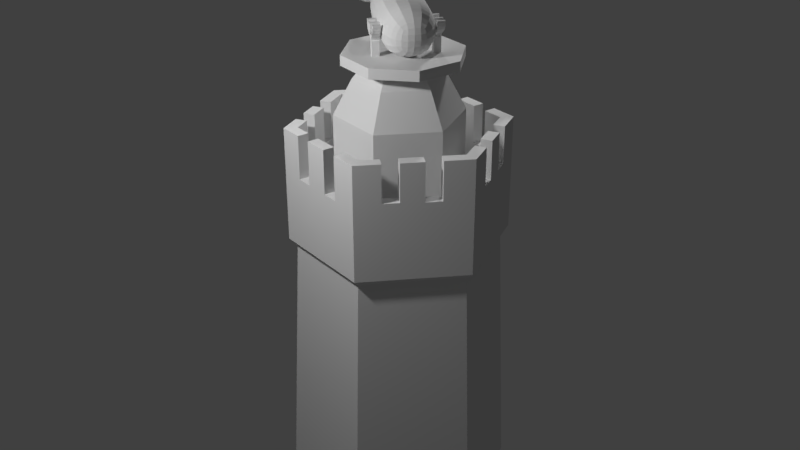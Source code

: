 # Source: torre_e_canhao.blend  (saved by Blender 2.79.0; exported with 4.5.12 LTS)
import bpy
from mathutils import Matrix  # noqa: F401  (used for matrix-valued properties, if any)

bpy.ops.wm.read_factory_settings(use_empty=True)
scene = bpy.context.scene
scene.name = 'Scene'

# ---- collections
col_collection_1 = bpy.data.collections.new('Collection 1'); scene.collection.children.link(col_collection_1)

# ---- materials (node trees are filled in below, after node groups)
mat_material_004 = bpy.data.materials.new('Material.004')
mat_material_004.alpha_threshold = 0.0
mat_material_004.use_transparent_shadow = False
mat_material_004.roughness = 0.5
mat_material_004.specular_intensity = 0.4928

# ---- material node trees

# ---- world
world_world = bpy.data.worlds.new('World'); scene.world = world_world
world_world.color = (0.05088, 0.05088, 0.05088)
world_world.use_sun_shadow = False
world_world.sun_shadow_jitter_overblur = 0.0
world_world.cycles.sampling_method = 'MANUAL'

# ---- lights
light_point_003 = bpy.data.lights.new('Point.003', 'POINT')
light_point_003.transmission_factor = 0.0
light_point_003.energy = 100.0
light_point_003.shadow_buffer_clip_start = 0.5
light_point_003.shadow_soft_size = 0.1
light_point_003.shadow_maximum_resolution = 0.006
light_point_003.use_absolute_resolution = True
light_point_002 = bpy.data.lights.new('Point.002', 'POINT')
light_point_002.transmission_factor = 0.0
light_point_002.energy = 100.0
light_point_002.shadow_buffer_clip_start = 0.5
light_point_002.shadow_soft_size = 0.1
light_point_002.shadow_maximum_resolution = 0.006
light_point_002.use_absolute_resolution = True
light_point_001 = bpy.data.lights.new('Point.001', 'POINT')
light_point_001.transmission_factor = 0.0
light_point_001.energy = 100.0
light_point_001.shadow_buffer_clip_start = 0.5
light_point_001.shadow_soft_size = 0.1
light_point_001.shadow_maximum_resolution = 0.006
light_point_001.use_absolute_resolution = True

# ---- meshes
me_cube_036 = bpy.data.meshes.new('Cube.036')
me_cube_036.from_pydata([(-0.8714, 0.5704, 1.126), (-1.0, 2.0, -1.0), (-0.8714, 2.336, 1.126), (1.0, 2.0, -1.0), (1.0, 2.0, 1.0), (-1.09, 0.4959, 1.393), (-0.9656, 2.036, 1.183), (1.062, 1.207, 1.227), (0.9374, -0.3332, 1.437), (-1.051, 1.965, 1.621), (-0.8952, 3.108, 1.357), (1.11, 2.064, 1.437), (0.9547, 0.9205, 1.701), (-0.9101, 4.348, 1.915), (-0.7797, 5.824, 1.694), (1.244, 4.953, 1.744), (1.114, 3.476, 1.965), (-0.8309, 5.496, 2.152), (-0.7577, 7.39, 2.029), (1.289, 6.907, 2.042), (1.216, 5.012, 2.165), (-0.794, 6.219, 2.483), (-0.7623, 8.246, 2.43), (1.292, 8.037, 2.432), (1.26, 6.01, 2.485), (-0.778, 6.437, 2.769), (-0.7731, 8.492, 2.761), (1.283, 8.46, 2.761), (1.278, 6.405, 2.769), (-0.7779, 6.473, 2.999), (-0.773, 8.529, 2.991), (1.283, 8.496, 2.991), (1.278, 6.441, 2.999), (-1.0, 0.0, -1.0), (-0.8714, -0.5704, 1.126), (-1.0, -2.0, -1.0), (-0.8714, -2.336, 1.126), (1.0, 0.0, -1.0), (1.0, 0.0, 1.0), (1.0, -2.0, -1.0), (1.0, -2.0, 1.0), (-1.09, -0.4959, 1.393), (-0.9656, -2.036, 1.183), (1.062, -1.207, 1.227), (0.9374, 0.3332, 1.437), (-1.051, -1.965, 1.621), (-0.8952, -3.108, 1.357), (1.11, -2.064, 1.437), (0.9547, -0.9205, 1.701), (-0.9101, -4.348, 1.915), (-0.7797, -5.824, 1.694), (1.244, -4.953, 1.744), (1.114, -3.476, 1.965), (-0.8309, -5.496, 2.152), (-0.7577, -7.39, 2.029), (1.289, -6.907, 2.042), (1.216, -5.012, 2.165), (-0.794, -6.219, 2.483), (-0.7623, -8.246, 2.43), (1.292, -8.037, 2.432), (1.26, -6.01, 2.485), (-0.778, -6.437, 2.769), (-0.7731, -8.492, 2.761), (1.283, -8.46, 2.761), (1.278, -6.405, 2.769), (-0.7779, -6.473, 2.999), (-0.773, -8.529, 2.991), (1.283, -8.496, 2.991), (1.278, -6.441, 2.999), (7.95, -10.91, 6.194), (9.568, -10.71, 3.295), (8.334, -10.91, 6.374), (9.568, -13.82, 3.295), (8.338, -13.82, 6.159), (7.77, -10.57, 6.569), (8.234, -10.76, 6.425), (8.026, -13.92, 6.404), (7.562, -13.72, 6.548), (7.949, -10.63, 7.045), (8.36, -10.87, 6.784), (8.083, -13.99, 6.792), (7.673, -13.75, 7.053), (8.286, -10.85, 7.709), (8.743, -11.05, 7.544), (8.523, -14.2, 7.526), (8.066, -14.0, 7.692), (8.39, -10.97, 8.165), (8.878, -11.09, 8.182), (8.765, -14.27, 8.151), (8.277, -14.16, 8.134), (8.344, -11.03, 8.713), (8.817, -11.08, 8.844), (8.771, -14.27, 8.825), (8.297, -14.22, 8.695), (8.215, -11.05, 9.145), (8.667, -11.06, 9.342), (8.66, -14.26, 9.339), (8.209, -14.25, 9.142), (8.082, -11.05, 9.478), (8.534, -11.06, 9.676), (8.527, -14.26, 9.672), (8.075, -14.25, 9.475), (9.133, -10.71, 3.091), (7.702, -10.91, 6.078), (8.698, -10.71, 2.887), (7.318, -10.91, 5.898), (9.133, -13.82, 3.091), (7.904, -13.82, 5.956), (8.698, -13.82, 2.887), (7.469, -13.82, 5.752), (7.554, -10.57, 6.468), (7.348, -10.76, 6.011), (7.501, -13.92, 6.158), (7.707, -13.72, 6.616), (7.095, -10.63, 6.645), (7.008, -10.87, 6.151), (7.186, -13.99, 6.372), (7.273, -13.75, 6.866), (6.396, -10.85, 6.824), (6.21, -11.05, 6.357), (6.369, -14.2, 6.517), (6.555, -14.0, 6.984), (6.001, -10.97, 7.046), (5.664, -11.09, 6.677), (5.761, -14.27, 6.744), (6.098, -14.16, 7.114), (5.64, -11.03, 7.447), (5.232, -11.08, 7.164), (5.276, -14.27, 7.188), (5.684, -14.22, 7.471), (5.417, -11.05, 7.834), (4.975, -11.06, 7.613), (4.982, -14.26, 7.616), (5.424, -14.25, 7.837), (5.267, -11.05, 8.16), (4.825, -11.06, 7.939), (4.832, -14.26, 7.942), (5.274, -14.25, 8.163), (7.702, 11.15, 6.078), (8.698, 10.95, 2.887), (7.318, 11.15, 5.898), (8.698, 14.06, 2.887), (7.469, 14.06, 5.752), (7.554, 10.81, 6.468), (7.348, 11.01, 6.011), (7.501, 14.16, 6.158), (7.707, 13.97, 6.616), (7.095, 10.87, 6.645), (7.008, 11.11, 6.151), (7.186, 14.23, 6.372), (7.273, 13.99, 6.866), (6.396, 11.09, 6.824), (6.21, 11.29, 6.357), (6.369, 14.44, 6.517), (6.555, 14.24, 6.984), (6.001, 11.21, 7.046), (5.664, 11.33, 6.677), (5.762, 14.51, 6.744), (6.098, 14.4, 7.114), (5.64, 11.27, 7.447), (5.232, 11.32, 7.164), (5.276, 14.52, 7.188), (5.684, 14.47, 7.471), (5.417, 11.3, 7.834), (4.975, 11.3, 7.613), (4.982, 14.5, 7.616), (5.424, 14.5, 7.837), (5.267, 11.3, 8.16), (4.825, 11.3, 7.939), (4.832, 14.5, 7.942), (5.274, 14.5, 8.163), (9.133, 10.95, 3.091), (7.95, 11.15, 6.194), (9.568, 10.95, 3.295), (8.334, 11.15, 6.374), (9.133, 14.06, 3.091), (7.904, 14.06, 5.956), (9.568, 14.06, 3.295), (8.338, 14.06, 6.159), (7.77, 10.81, 6.569), (8.234, 11.01, 6.425), (8.026, 14.16, 6.404), (7.562, 13.97, 6.548), (7.949, 10.87, 7.045), (8.36, 11.11, 6.784), (8.083, 14.23, 6.792), (7.673, 13.99, 7.053), (8.286, 11.09, 7.709), (8.743, 11.29, 7.544), (8.523, 14.44, 7.526), (8.066, 14.24, 7.692), (8.39, 11.21, 8.165), (8.878, 11.33, 8.182), (8.765, 14.51, 8.151), (8.277, 14.4, 8.134), (8.344, 11.27, 8.713), (8.817, 11.32, 8.844), (8.771, 14.52, 8.825), (8.297, 14.47, 8.695), (8.215, 11.3, 9.145), (8.667, 11.3, 9.342), (8.66, 14.5, 9.339), (8.209, 14.5, 9.142), (8.082, 11.3, 9.478), (8.534, 11.3, 9.676), (8.527, 14.5, 9.672), (8.075, 14.5, 9.475), (-1.122, 0.1748, -2.96), (1.563, -17.98, -1.702), (8.045, -25.49, 1.333), (14.53, -17.98, 4.369), (17.21, 0.1748, 5.626), (14.53, 18.32, 4.369), (8.045, 25.84, 1.333), (1.563, 18.32, -1.702), (-1.827, 0.1748, -1.317), (0.8579, -17.98, -0.05917), (7.34, -25.49, 2.977), (13.82, -17.98, 6.012), (16.51, 0.1748, 7.27), (13.82, 18.32, 6.012), (7.34, 25.84, 2.977), (0.8579, 18.32, -0.05917), (6.188, -14.55, 7.633), (6.188, 14.9, 7.633), (6.253, -14.55, 7.457), (6.253, 14.9, 7.457), (6.349, -14.55, 7.298), (6.349, 14.9, 7.298), (6.473, -14.55, 7.161), (6.473, 14.9, 7.161), (6.621, -14.55, 7.052), (6.621, 14.9, 7.052), (6.785, -14.55, 6.975), (6.785, 14.9, 6.975), (6.962, -14.55, 6.933), (6.962, 14.9, 6.933), (7.142, -14.55, 6.928), (7.142, 14.9, 6.928), (7.32, -14.55, 6.96), (7.32, 14.9, 6.96), (7.489, -14.55, 7.027), (7.489, 14.9, 7.027), (7.641, -14.55, 7.128), (7.642, 14.9, 7.128), (7.773, -14.55, 7.257), (7.773, 14.9, 7.257), (7.877, -14.55, 7.411), (7.877, 14.9, 7.411), (7.951, -14.55, 7.584), (7.951, 14.9, 7.584), (7.991, -14.55, 7.767), (7.991, 14.9, 7.767), (7.995, -14.55, 7.956), (7.995, 14.9, 7.956), (7.965, -14.55, 8.142), (7.965, 14.9, 8.142), (7.9, -14.55, 8.318), (7.9, 14.9, 8.318), (7.804, -14.55, 8.478), (7.804, 14.9, 8.478), (7.68, -14.55, 8.615), (7.68, 14.9, 8.615), (7.533, -14.55, 8.724), (7.533, 14.9, 8.724), (7.368, -14.55, 8.801), (7.368, 14.9, 8.801), (7.192, -14.55, 8.842), (7.192, 14.9, 8.842), (7.011, -14.55, 8.847), (7.011, 14.9, 8.847), (6.833, -14.55, 8.816), (6.833, 14.9, 8.816), (6.665, -14.55, 8.748), (6.665, 14.9, 8.748), (6.512, -14.55, 8.648), (6.512, 14.9, 8.648), (6.381, -14.55, 8.518), (6.381, 14.9, 8.518), (6.276, -14.55, 8.364), (6.276, 14.9, 8.364), (6.203, -14.55, 8.192), (6.203, 14.9, 8.192), (6.163, -14.55, 8.008), (6.163, 14.9, 8.008), (6.158, -14.55, 7.819), (6.158, 14.9, 7.819), (-11.58, 0.1748, 7.103), (-10.71, 0.1748, 6.919), (-11.52, 4.536, 6.836), (-12.3, 0.1748, 7.31), (-11.52, -4.187, 6.836), (-10.64, -3.716, 6.663), (-10.64, 4.065, 6.663), (-12.24, 5.113, 7.067), (-12.24, -4.764, 7.067), (-6.141, 8.296, 4.105), (-7.513, 8.506, 3.712), (-6.477, 7.754, 5.385), (-4.73, 8.361, 4.508), (-5.805, 7.754, 2.824), (-7.168, 7.951, 2.398), (-7.857, 7.951, 5.026), (-5.069, 7.815, 5.799), (-4.392, 7.815, 3.217), (3.622, 11.23, 6.899), (2.295, 11.13, 6.519), (3.164, 10.49, 8.642), (4.916, 11.23, 7.269), (4.079, 10.49, 5.155), (2.748, 10.4, 4.792), (1.842, 10.4, 8.246), (4.459, 10.5, 9.014), (5.374, 10.5, 5.525), (-6.141, -7.946, 4.105), (-4.73, -8.011, 4.508), (-6.477, -7.405, 5.385), (-7.513, -8.157, 3.712), (-5.805, -7.405, 2.824), (-4.392, -7.466, 3.217), (-5.069, -7.466, 5.799), (-7.857, -7.601, 5.026), (-7.168, -7.601, 2.398), (-5.301, 0.1748, 0.9027), (-5.357, 3.423, 1.116), (-3.884, 0.1748, 1.281), (-5.357, -3.074, 1.116), (-6.651, 0.1748, 0.4271), (-6.708, 3.507, 0.6461), (-3.94, 3.449, 1.496), (-3.94, -3.1, 1.496), (-6.708, -3.158, 0.6461), (-6.981, 0.1748, 7.306), (-6.925, 3.423, 7.093), (-8.374, 0.1748, 6.997), (-6.925, -3.074, 7.093), (-5.577, 0.1748, 7.736), (-5.521, 3.449, 7.521), (-8.317, 3.507, 6.778), (-8.317, -3.158, 6.778), (-5.521, -3.1, 7.521), (-7.824, 0.1748, 1.265), (-8.952, 0.1748, 0.5134), (-7.882, -2.061, 1.402), (-6.741, 0.1748, 2.019), (-7.882, 2.411, 1.402), (-8.997, 2.805, 0.6862), (-8.997, -2.455, 0.6862), (-6.85, -1.674, 2.103), (-6.85, 2.024, 2.103), (-9.361, 0.1748, -1.373), (-8.7, 0.1748, -0.7504), (-9.432, -4.187, -1.107), (-9.878, 0.1748, -1.934), (-9.431, 4.536, -1.107), (-8.767, 4.065, -0.4947), (-8.767, -3.716, -0.4947), (-9.944, -4.764, -1.692), (-9.944, 5.113, -1.692), (-10.47, 10.92, 2.865), (-9.706, 9.901, 3.084), (-10.02, 10.25, 1.145), (-11.09, 11.9, 2.688), (-10.92, 10.25, 4.584), (-10.11, 9.252, 4.618), (-9.303, 9.252, 1.55), (-10.58, 11.28, 0.7401), (-11.6, 11.28, 4.634), (-10.47, -10.57, 2.865), (-9.706, -9.551, 3.084), (-10.92, -9.898, 4.584), (-11.09, -11.55, 2.688), (-10.02, -9.898, 1.145), (-9.303, -8.903, 1.55), (-10.11, -8.903, 4.618), (-11.6, -10.93, 4.634), (-10.58, -10.93, 0.7401), (9.93, 0.1748, 12.26), (9.079, 0.1748, 12.48), (9.977, -3.193, 12.04), (10.72, 0.1748, 11.86), (9.977, 3.543, 12.04), (9.144, 3.968, 12.23), (9.144, -3.618, 12.23), (10.72, -2.658, 11.68), (10.72, 3.007, 11.68), (3.622, -10.88, 6.899), (2.295, -10.78, 6.519), (4.079, -10.14, 5.155), (4.916, -10.89, 7.269), (3.164, -10.14, 8.642), (1.842, -10.05, 8.246), (2.748, -10.05, 4.792), (5.374, -10.15, 5.525), (4.459, -10.15, 9.014), (4.765, 0.1748, 2.54), (3.427, 0.1748, 2.201), (4.689, 4.597, 2.83), (6.06, 0.1748, 2.909), (4.689, -4.247, 2.83), (3.352, -4.206, 2.489), (3.352, 4.555, 2.489), (5.984, 4.599, 3.199), (5.984, -4.249, 3.199), (2.478, 0.1748, 11.26), (1.162, 0.1748, 10.84), (2.555, -4.247, 10.97), (3.772, 0.1748, 11.63), (2.555, 4.597, 10.97), (1.237, 4.555, 10.55), (1.237, -4.206, 10.55), (3.849, -4.249, 11.34), (3.849, 4.599, 11.34), (-10.54, 0.1748, -1.521), (-10.37, 0.1748, -0.9072), (-10.61, 4.358, -1.267), (-10.48, 0.1748, -2.021), (-10.61, -4.008, -1.267), (-10.44, -3.411, -0.6715), (-10.44, 3.761, -0.6715), (-10.55, 5.032, -1.785), (-10.55, -4.682, -1.785), (-11.6, -10.13, 2.541), (-11.3, -8.79, 2.627), (-11.17, -9.482, 0.8914), (-11.68, -11.34, 2.52), (-12.04, -9.482, 4.19), (-11.67, -8.192, 4.041), (-10.93, -8.192, 1.214), (-11.18, -10.74, 0.6046), (-12.18, -10.74, 4.434), (-12.67, 0.1748, 6.603), (-12.23, 0.1748, 6.162), (-12.6, -4.008, 6.348), (-12.87, 0.1748, 7.062), (-12.6, 4.358, 6.348), (-12.17, 3.761, 5.926), (-12.17, -3.411, 5.926), (-12.81, -4.682, 6.824), (-12.81, 5.032, 6.824), (-11.6, 10.48, 2.541), (-11.3, 9.14, 2.627), (-12.04, 9.831, 4.19), (-11.68, 11.69, 2.52), (-11.17, 9.831, 0.8914), (-10.93, 8.542, 1.214), (-11.67, 8.542, 4.041), (-12.18, 11.09, 4.434), (-11.18, 11.09, 0.6046), (-5.445, 0.1748, 4.304), (-5.642, -1.549, 4.247), (-5.821, 0.1748, 4.927), (-5.642, 1.899, 4.247), (-5.464, 0.1748, 3.568), (-5.658, -1.463, 3.548), (-5.997, -1.463, 4.84), (-5.997, 1.813, 4.84), (-5.658, 1.813, 3.548), (-8.4, 5.737, 3.458), (-9.632, 6.749, 3.105), (-8.189, 5.374, 2.571), (-7.208, 4.689, 3.799), (-8.651, 5.374, 4.334), (-9.904, 6.311, 4.142), (-9.36, 6.311, 2.069), (-7.098, 4.417, 3.047), (-7.48, 4.417, 4.505), (-8.4, -5.388, 3.458), (-9.632, -6.399, 3.105), (-8.651, -5.024, 4.334), (-7.208, -4.34, 3.799), (-8.189, -5.024, 2.571), (-9.36, -5.961, 2.069), (-9.904, -5.961, 4.142), (-7.48, -4.068, 4.505), (-7.098, -4.068, 3.047), (-8.975, 0.1748, 5.651), (-10.31, 0.1748, 5.697), (-8.958, 2.411, 5.502), (-7.675, 0.1748, 5.579), (-8.958, -2.061, 5.502), (-10.27, -2.455, 5.525), (-10.27, 2.805, 5.525), (-7.728, 2.024, 5.449), (-7.728, -1.674, 5.449), (-2.146, 0.1748, 9.32), (-3.154, 0.1748, 8.775), (-2.08, -3.668, 9.067), (-1.153, 0.1748, 9.858), (-2.08, 4.017, 9.067), (-3.091, 3.775, 8.538), (-3.091, -3.425, 8.538), (-1.082, -3.907, 9.589), (-1.082, 4.256, 9.589), (-0.1592, 0.1748, 1.745), (-1.292, 0.1748, 1.678), (-0.2254, 4.017, 1.997), (0.9581, 0.1748, 1.811), (-0.2254, -3.668, 1.997), (-1.354, -3.425, 1.914), (-1.354, 3.775, 1.914), (0.8878, 4.256, 2.079), (0.8878, -3.907, 2.079), (-1.153, -9.431, 5.532), (-2.223, -8.825, 5.226), (-0.7553, -8.791, 4.017), (-0.09723, -10.03, 5.834), (-1.55, -8.791, 7.047), (-2.595, -8.225, 6.645), (-1.85, -8.225, 3.807), (0.3249, -9.349, 4.225), (-0.5194, -9.349, 7.444), (-1.153, 9.781, 5.532), (-2.223, 9.175, 5.226), (-1.55, 9.141, 7.047), (-0.09723, 10.38, 5.834), (-0.7553, 9.141, 4.017), (-1.85, 8.575, 3.807), (-2.595, 8.575, 6.645), (-0.5194, 9.699, 7.444), (0.3249, 9.699, 4.225), (12.32, 0.1748, 9.388), (12.22, 2.807, 9.36), (11.95, 0.1748, 10.4), (12.22, -2.458, 9.36), (12.49, 0.1748, 8.322), (12.39, 2.677, 8.346), (11.87, 2.677, 10.32), (11.87, -2.327, 10.32), (12.39, -2.327, 8.346), (10.8, 8.552, 8.952), (10.06, 9.658, 8.741), (10.44, 8.005, 10.28), (11.43, 7.086, 9.135), (11.14, 8.005, 7.622), (10.45, 9.026, 7.246), (9.667, 9.026, 10.24), (11.1, 6.671, 10.24), (11.69, 6.671, 8.006), (10.8, -8.203, 8.952), (10.06, -9.308, 8.741), (11.14, -7.656, 7.622), (11.43, -6.737, 9.135), (10.44, -7.656, 10.28), (9.667, -8.676, 10.24), (10.45, -8.676, 7.246), (11.69, -6.321, 8.006), (11.1, -6.321, 10.24), (11.66, 0.1748, 5.649), (11.04, 0.1748, 5.002), (11.6, 3.543, 5.862), (12.15, 0.1748, 6.41), (11.6, -3.193, 5.862), (10.97, -3.619, 5.252), (10.97, 3.968, 5.252), (12.07, 3.007, 6.562), (12.07, -2.658, 6.562), (-12.42, 13.62, 2.309), (-12.03, 13.29, 2.419), (-12.98, 12.77, 4.454), (-12.78, 13.74, 2.204), (-11.85, 12.77, 0.1626), (-11.46, 12.58, 0.2511), (-12.6, 12.58, 4.585), (-13.34, 12.83, 4.343), (-12.22, 12.83, 0.06555), (-12.42, -13.28, 2.309), (-12.03, -12.94, 2.419), (-11.85, -12.42, 0.1626), (-12.78, -13.39, 2.204), (-12.98, -12.42, 4.454), (-12.6, -12.23, 4.585), (-11.46, -12.23, 0.2511), (-12.22, -12.48, 0.06555), (-13.34, -12.48, 4.343), (-13.81, 0.1748, 7.611), (-13.39, 0.1748, 7.591), (-13.72, -5.267, 7.274), (-14.18, 0.1748, 7.551), (-13.72, 5.617, 7.274), (-13.32, 5.671, 7.311), (-13.32, -5.322, 7.311), (-14.09, -5.249, 7.194), (-14.09, 5.599, 7.194), (-11.03, 0.1748, -2.994), (-10.67, 0.1748, -2.753), (-11.11, 5.617, -2.657), (-11.38, 0.1748, -3.142), (-11.11, -5.267, -2.657), (-10.75, -5.322, -2.474), (-10.75, 5.671, -2.474), (-11.47, 5.599, -2.786), (-11.47, -5.249, -2.786), (8.986, 0.1748, 3.801), (8.184, 0.1748, 3.538), (8.911, 4.547, 4.088), (9.691, 0.1748, 4.098), (8.911, -4.198, 4.088), (8.108, -4.229, 3.827), (8.108, 4.579, 3.827), (9.618, 4.457, 4.379), (9.618, -4.108, 4.379), (7.855, -10.76, 8.111), (7.045, -10.83, 7.879), (8.308, -10.03, 6.387), (8.584, -10.53, 8.319), (7.403, -10.03, 9.835), (6.59, -10.1, 9.615), (7.501, -10.1, 6.142), (9.027, -9.818, 6.631), (8.141, -9.818, 10.01), (7.856, 11.11, 8.111), (7.045, 11.18, 7.879), (7.403, 10.38, 9.835), (8.584, 10.88, 8.319), (8.308, 10.38, 6.387), (7.501, 10.45, 6.142), (6.59, 10.45, 9.615), (8.141, 10.17, 10.01), (9.027, 10.17, 6.631), (6.725, 0.1748, 12.42), (5.907, 0.1748, 12.22), (6.8, -4.198, 12.13), (7.477, 0.1748, 12.54), (6.8, 4.547, 12.13), (5.982, 4.579, 11.93), (5.982, -4.229, 11.93), (7.551, -4.108, 12.26), (7.551, 4.457, 12.26), (-7.882, 3.717, 0.1033), (-7.821, 0.1748, -0.1294), (-7.882, -3.367, 0.1033), (-8.37, -8.089, 1.965), (-8.737, -8.68, 3.362), (-9.103, -8.089, 4.758), (-9.592, -3.367, 6.62), (-9.653, 0.1748, 6.853), (-9.592, 3.717, 6.62), (-9.103, 8.439, 4.758), (-8.737, 9.029, 3.362), (-8.37, 8.439, 1.965), (-4.109, 6.178, 2.141), (-5.525, 6.13, 1.757), (-6.881, 6.285, 1.303), (-8.144, 6.285, 6.121), (-6.757, 6.13, 6.453), (-5.351, 6.178, 6.875), (-3.739, 8.1, 6.232), (-3.388, 8.666, 4.892), (-3.037, 8.1, 3.553), (-2.568, -3.222, 1.768), (-2.51, 0.1748, 1.545), (-2.568, 3.571, 1.768), (-4.208, 3.571, 8.017), (-4.266, 0.1748, 8.24), (-4.208, -3.222, 8.017), (-3.739, -7.751, 6.232), (-3.388, -8.317, 4.892), (-3.037, -7.751, 3.553), (-6.881, -5.935, 1.303), (-5.525, -5.781, 1.757), (-4.109, -5.828, 2.141), (-5.351, -5.828, 6.875), (-6.757, -5.781, 6.453), (-8.145, -5.935, 6.121), (-10.4, 5.461, -2.096), (-10.32, 0.1748, -2.422), (-10.4, -5.111, -2.096), (-11.07, -11.58, 0.4533), (-11.62, -12.4, 2.538), (-12.16, -11.58, 4.621), (-12.83, -5.111, 7.171), (-12.92, 0.1748, 7.497), (-12.83, 5.461, 7.171), (-12.16, 11.93, 4.621), (-11.62, 12.75, 2.538), (-11.07, 11.93, 0.4533), (-10.44, 7.307, 5.896), (-11.3, 8.145, 6.007), (-12.02, 9.125, 6.215), (-12.02, -8.775, 6.215), (-11.3, -7.795, 6.007), (-10.44, -6.958, 5.896), (-8.968, -6.958, 0.2722), (-9.65, -7.795, -0.2781), (-10.17, -8.775, -0.8425), (-10.17, 9.125, -0.8425), (-9.65, 8.145, -0.2781), (-8.968, 7.307, 0.2722), (5.631, 10.46, 9.343), (6.087, 11.2, 7.605), (6.543, 10.46, 5.866), (7.152, -4.235, 3.548), (7.228, 0.1748, 3.258), (7.152, 4.585, 3.548), (5.023, 4.585, 11.66), (4.947, 0.1748, 11.95), (5.023, -4.235, 11.66), (5.631, -10.11, 9.343), (6.087, -10.85, 7.605), (6.543, -10.11, 5.866), (1.464, 8.206, 9.685), (2.783, 8.282, 10.1), (4.077, 8.285, 10.47), (0.6767, 7.658, 2.884), (-0.4241, 7.219, 2.755), (-1.54, 6.775, 2.624), (3.125, -7.856, 3.352), (4.46, -7.933, 3.702), (5.755, -7.936, 4.072), (-0.8712, -7.308, 8.785), (-1.881, -6.87, 8.31), (-2.905, -6.425, 7.828), (-9.935, 3.242, -0.01526), (-9.883, 0.1748, -0.2168), (-9.935, -2.893, -0.01526), (-10.36, -6.982, 1.597), (-10.68, -7.494, 2.807), (-10.99, -6.982, 4.016), (-11.42, -2.893, 5.629), (-11.47, 0.1748, 5.83), (-11.42, 3.242, 5.629), (-10.99, 7.332, 4.016), (-10.68, 7.843, 2.807), (-10.36, 7.332, 1.597), (-10.77, -8.625, -0.9511), (-10.82, -7.468, -0.473), (-10.62, -6.399, 0.03539), (-10.62, 6.749, 0.03539), (-10.82, 7.818, -0.473), (-10.77, 8.975, -0.9511), (-12.59, -8.625, 5.988), (-12.4, -7.468, 5.554), (-11.98, -6.399, 5.219), (-12.59, 8.975, 5.988), (-12.4, 7.818, 5.554), (-11.98, 6.749, 5.219), (-6.057, 1.78, 2.811), (-5.891, 0.1748, 2.784), (-6.057, -1.43, 2.811), (-6.213, -2.933, 3.404), (-6.231, -3.109, 4.079), (-6.545, -2.933, 4.669), (-6.7, -1.43, 5.262), (-6.57, 0.1748, 5.374), (-6.7, 1.78, 5.262), (-6.545, 3.283, 4.669), (-6.231, 3.459, 4.079), (-6.213, 3.283, 3.404), (-9.133, -4.646, 1.205), (-8.017, -3.92, 1.832), (-7.022, -3.197, 2.423), (-7.022, 3.547, 2.423), (-8.017, 4.269, 1.832), (-9.133, 4.996, 1.205), (-7.719, 3.547, 5.082), (-8.864, 4.269, 5.061), (-10.13, 4.996, 5.006), (-10.13, -4.646, 5.006), (-8.864, -3.92, 5.061), (-7.719, -3.197, 5.082), (-2.905, 6.775, 7.828), (-1.881, 7.219, 8.31), (-0.8712, 7.658, 8.785), (5.755, 8.285, 4.072), (4.46, 8.282, 3.702), (3.125, 8.206, 3.352), (-1.54, -6.425, 2.624), (-0.4241, -6.87, 2.755), (0.6767, -7.308, 2.884), (4.077, -7.936, 10.47), (2.783, -7.933, 10.1), (1.464, -7.856, 9.685), (-0.006852, -4.1, 10.09), (-0.08054, 0.1748, 10.37), (-0.006849, 4.45, 10.09), (2.057, 4.45, 2.223), (2.13, 0.1748, 1.942), (2.057, -4.1, 2.223), (1.467, -9.8, 4.47), (1.025, -10.51, 6.156), (0.5827, -9.8, 7.841), (0.5827, 10.15, 7.841), (1.025, 10.86, 6.156), (1.467, 10.15, 4.47), (11.6, 4.927, 10.22), (11.92, 5.193, 9.275), (12.1, 4.927, 8.286), (12.34, -2.28, 7.38), (12.44, 0.1748, 7.297), (12.34, 2.629, 7.38), (11.36, 2.629, 11.13), (11.41, 0.1748, 11.25), (11.36, -2.28, 11.13), (11.6, -4.577, 10.22), (11.92, -4.843, 9.275), (12.1, -4.577, 8.286), (9.34, -6.78, 11.48), (10.14, -5.993, 11.38), (10.82, -4.99, 11.15), (7.772, 8.026, 11.41), (7.026, 8.191, 11.27), (6.21, 8.248, 11.06), (9.396, 8.026, 5.223), (8.685, 8.191, 4.95), (7.88, 8.248, 4.695), (10.78, -6.78, 5.999), (11.41, -5.993, 6.515), (11.89, -4.99, 7.075), (-11.83, 5.599, -2.887), (-11.73, 0.1748, -3.244), (-11.83, -5.249, -2.887), (-12.57, -12.48, -0.03569), (-13.13, -13.39, 2.103), (-13.7, -12.48, 4.242), (-14.44, -5.249, 7.093), (-14.54, 0.1748, 7.45), (-14.44, 5.599, 7.093), (-13.7, 12.83, 4.242), (-13.13, 13.74, 2.103), (-12.57, 12.83, -0.03569), (-13.07, 10.15, 6.349), (-13.45, 10.13, 6.232), (-13.81, 10.12, 6.125), (-11.75, 10.12, -1.717), (-11.39, 10.13, -1.616), (-11.0, 10.15, -1.515), (-11.0, -9.798, -1.515), (-11.39, -9.777, -1.616), (-11.75, -9.77, -1.717), (-13.81, -9.77, 6.125), (-13.45, -9.777, 6.232), (-13.07, -9.798, 6.349), (6.21, -7.899, 11.06), (7.026, -7.841, 11.27), (7.772, -7.677, 11.41), (10.82, 5.339, 11.15), (10.14, 6.342, 11.38), (9.34, 7.129, 11.48), (11.89, 5.339, 7.075), (11.41, 6.342, 6.515), (10.78, 7.129, 5.999), (7.88, -7.899, 4.695), (8.685, -7.841, 4.95), (9.396, -7.677, 5.223), (10.29, 4.275, 4.751), (10.36, 0.1748, 4.481), (10.29, -3.926, 4.751), (9.721, -9.393, 6.906), (9.297, -10.08, 8.523), (8.873, -9.393, 10.14), (8.873, 9.743, 10.14), (9.297, 10.43, 8.523), (9.721, 9.743, 6.906), (8.307, -3.926, 12.3), (8.236, 0.1748, 12.57), (8.307, 4.275, 12.3), (-8.065, -6.318, 0.8015), (-9.408, -6.318, 5.922), (-8.065, 6.668, 0.8015), (-9.408, 6.668, 5.922), (-2.744, -6.052, 2.437), (-4.032, -6.052, 7.348), (-2.744, 6.402, 2.437), (-4.032, 6.402, 7.348), (-10.09, -5.449, 0.5894), (-11.26, -5.449, 5.024), (-10.09, 5.798, 0.5894), (-11.26, 5.798, 5.024), (6.924, -7.91, 4.417), (5.251, -7.91, 10.79), (6.924, 8.259, 4.417), (5.251, 8.259, 10.79), (-10.6, 10.15, -1.4), (-10.6, -9.803, -1.4), (-12.66, -9.803, 6.468), (-12.66, 10.15, 6.468), (-6.395, -2.56, 2.873), (-6.961, -2.56, 5.029), (-6.395, 2.909, 2.873), (-6.961, 2.909, 5.029), (0.2142, 8.013, 9.246), (1.836, 8.013, 3.065), (1.835, -7.663, 3.065), (0.2142, -7.663, 9.246), (12.13, -4.009, 7.561), (11.27, -4.009, 10.86), (12.13, 4.359, 7.561), (11.27, 4.359, 10.86), (-12.11, 10.12, -1.818), (-12.11, -9.77, -1.818), (-14.16, -9.77, 6.024), (-14.16, 10.12, 6.024), (8.519, -7.343, 11.49), (8.519, 7.693, 11.49), (10.07, 7.693, 5.559), (10.07, -7.343, 5.559)], [], [(33, 0, 2, 1), (1, 2, 4, 3), (3, 4, 38, 37), (37, 38, 0, 33), (1, 3, 37, 33), (2, 0, 5, 6), (5, 8, 12, 9), (0, 38, 8, 5), (4, 2, 6, 7), (38, 4, 7, 8), (12, 11, 15, 16), (7, 6, 10, 11), (8, 7, 11, 12), (6, 5, 9, 10), (14, 13, 17, 18), (10, 9, 13, 14), (9, 12, 16, 13), (11, 10, 14, 15), (17, 20, 24, 21), (13, 16, 20, 17), (15, 14, 18, 19), (16, 15, 19, 20), (24, 23, 27, 28), (19, 18, 22, 23), (20, 19, 23, 24), (18, 17, 21, 22), (25, 28, 32, 29), (22, 21, 25, 26), (21, 24, 28, 25), (23, 22, 26, 27), (31, 30, 29, 32), (27, 26, 30, 31), (28, 27, 31, 32), (26, 25, 29, 30), (33, 35, 36, 34), (35, 39, 40, 36), (39, 37, 38, 40), (37, 33, 34, 38), (35, 33, 37, 39), (36, 42, 41, 34), (41, 45, 48, 44), (34, 41, 44, 38), (40, 43, 42, 36), (38, 44, 43, 40), (48, 52, 51, 47), (43, 47, 46, 42), (44, 48, 47, 43), (42, 46, 45, 41), (50, 54, 53, 49), (46, 50, 49, 45), (45, 49, 52, 48), (47, 51, 50, 46), (53, 57, 60, 56), (49, 53, 56, 52), (51, 55, 54, 50), (52, 56, 55, 51), (60, 64, 63, 59), (55, 59, 58, 54), (56, 60, 59, 55), (54, 58, 57, 53), (61, 65, 68, 64), (58, 62, 61, 57), (57, 61, 64, 60), (59, 63, 62, 58), (67, 68, 65, 66), (63, 67, 66, 62), (64, 68, 67, 63), (62, 66, 65, 61), (102, 69, 71, 70), (70, 71, 73, 72), (72, 73, 107, 106), (106, 107, 69, 102), (70, 72, 106, 102), (71, 69, 74, 75), (74, 77, 81, 78), (69, 107, 77, 74), (73, 71, 75, 76), (107, 73, 76, 77), (81, 80, 84, 85), (76, 75, 79, 80), (77, 76, 80, 81), (75, 74, 78, 79), (83, 82, 86, 87), (79, 78, 82, 83), (78, 81, 85, 82), (80, 79, 83, 84), (86, 89, 93, 90), (82, 85, 89, 86), (84, 83, 87, 88), (85, 84, 88, 89), (93, 92, 96, 97), (88, 87, 91, 92), (89, 88, 92, 93), (87, 86, 90, 91), (94, 97, 101, 98), (91, 90, 94, 95), (90, 93, 97, 94), (92, 91, 95, 96), (100, 99, 98, 101), (96, 95, 99, 100), (97, 96, 100, 101), (95, 94, 98, 99), (102, 104, 105, 103), (104, 108, 109, 105), (108, 106, 107, 109), (106, 102, 103, 107), (104, 102, 106, 108), (105, 111, 110, 103), (110, 114, 117, 113), (103, 110, 113, 107), (109, 112, 111, 105), (107, 113, 112, 109), (117, 121, 120, 116), (112, 116, 115, 111), (113, 117, 116, 112), (111, 115, 114, 110), (119, 123, 122, 118), (115, 119, 118, 114), (114, 118, 121, 117), (116, 120, 119, 115), (122, 126, 129, 125), (118, 122, 125, 121), (120, 124, 123, 119), (121, 125, 124, 120), (129, 133, 132, 128), (124, 128, 127, 123), (125, 129, 128, 124), (123, 127, 126, 122), (130, 134, 137, 133), (127, 131, 130, 126), (126, 130, 133, 129), (128, 132, 131, 127), (136, 137, 134, 135), (132, 136, 135, 131), (133, 137, 136, 132), (131, 135, 134, 130), (171, 138, 140, 139), (139, 140, 142, 141), (141, 142, 176, 175), (175, 176, 138, 171), (139, 141, 175, 171), (140, 138, 143, 144), (143, 146, 150, 147), (138, 176, 146, 143), (142, 140, 144, 145), (176, 142, 145, 146), (150, 149, 153, 154), (145, 144, 148, 149), (146, 145, 149, 150), (144, 143, 147, 148), (152, 151, 155, 156), (148, 147, 151, 152), (147, 150, 154, 151), (149, 148, 152, 153), (155, 158, 162, 159), (151, 154, 158, 155), (153, 152, 156, 157), (154, 153, 157, 158), (162, 161, 165, 166), (157, 156, 160, 161), (158, 157, 161, 162), (156, 155, 159, 160), (163, 166, 170, 167), (160, 159, 163, 164), (159, 162, 166, 163), (161, 160, 164, 165), (169, 168, 167, 170), (165, 164, 168, 169), (166, 165, 169, 170), (164, 163, 167, 168), (171, 173, 174, 172), (173, 177, 178, 174), (177, 175, 176, 178), (175, 171, 172, 176), (173, 171, 175, 177), (174, 180, 179, 172), (179, 183, 186, 182), (172, 179, 182, 176), (178, 181, 180, 174), (176, 182, 181, 178), (186, 190, 189, 185), (181, 185, 184, 180), (182, 186, 185, 181), (180, 184, 183, 179), (188, 192, 191, 187), (184, 188, 187, 183), (183, 187, 190, 186), (185, 189, 188, 184), (191, 195, 198, 194), (187, 191, 194, 190), (189, 193, 192, 188), (190, 194, 193, 189), (198, 202, 201, 197), (193, 197, 196, 192), (194, 198, 197, 193), (192, 196, 195, 191), (199, 203, 206, 202), (196, 200, 199, 195), (195, 199, 202, 198), (197, 201, 200, 196), (205, 206, 203, 204), (201, 205, 204, 200), (202, 206, 205, 201), (200, 204, 203, 199), (207, 214, 222, 215), (213, 212, 220, 221), (211, 210, 218, 219), (209, 208, 216, 217), (214, 213, 221, 222), (212, 211, 219, 220), (210, 209, 217, 218), (208, 207, 215, 216), (216, 215, 222, 221, 220, 219, 218, 217), (208, 209, 210, 211, 212, 213, 214, 207), (223, 224, 226, 225), (225, 226, 228, 227), (227, 228, 230, 229), (229, 230, 232, 231), (231, 232, 234, 233), (233, 234, 236, 235), (235, 236, 238, 237), (237, 238, 240, 239), (239, 240, 242, 241), (241, 242, 244, 243), (243, 244, 246, 245), (245, 246, 248, 247), (247, 248, 250, 249), (249, 250, 252, 251), (251, 252, 254, 253), (253, 254, 256, 255), (255, 256, 258, 257), (257, 258, 260, 259), (259, 260, 262, 261), (261, 262, 264, 263), (263, 264, 266, 265), (265, 266, 268, 267), (267, 268, 270, 269), (269, 270, 272, 271), (271, 272, 274, 273), (273, 274, 276, 275), (275, 276, 278, 277), (277, 278, 280, 279), (279, 280, 282, 281), (281, 282, 284, 283), (226, 224, 286, 284, 282, 280, 278, 276, 274, 272, 270, 268, 266, 264, 262, 260, 258, 256, 254, 252, 250, 248, 246, 244, 242, 240, 238, 236, 234, 232, 230, 228), (283, 284, 286, 285), (285, 286, 224, 223), (223, 225, 227, 229, 231, 233, 235, 237, 239, 241, 243, 245, 247, 249, 251, 253, 255, 257, 259, 261, 263, 265, 267, 269, 271, 273, 275, 277, 279, 281, 283, 285), (287, 291, 292, 288), (288, 292, 635, 636), (291, 681, 682, 292), (292, 682, 858, 635), (287, 288, 293, 289), (289, 293, 677, 678), (288, 636, 637, 293), (293, 637, 860, 677), (287, 289, 294, 290), (290, 294, 673, 672), (289, 678, 679, 294), (294, 679, 876, 673), (287, 290, 295, 291), (291, 295, 680, 681), (290, 672, 671, 295), (295, 671, 875, 680), (296, 300, 301, 297), (297, 301, 640, 639), (300, 642, 643, 301), (301, 643, 859, 640), (296, 297, 302, 298), (298, 302, 644, 645), (297, 639, 638, 302), (302, 638, 860, 644), (296, 298, 303, 299), (299, 303, 647, 648), (298, 645, 646, 303), (303, 646, 864, 647), (296, 299, 304, 300), (300, 304, 641, 642), (299, 648, 649, 304), (304, 649, 863, 641), (305, 309, 310, 306), (306, 310, 784, 783), (309, 765, 766, 310), (310, 766, 882, 784), (305, 306, 311, 307), (307, 311, 701, 702), (306, 783, 782, 311), (311, 782, 881, 701), (305, 307, 312, 308), (308, 312, 689, 690), (307, 702, 703, 312), (312, 703, 872, 689), (305, 308, 313, 309), (309, 313, 764, 765), (308, 690, 691, 313), (313, 691, 871, 764), (314, 318, 319, 315), (315, 319, 658, 657), (318, 660, 661, 319), (319, 661, 861, 658), (314, 315, 320, 316), (316, 320, 662, 663), (315, 657, 656, 320), (320, 656, 862, 662), (314, 316, 321, 317), (317, 321, 634, 633), (316, 663, 664, 321), (321, 664, 858, 634), (314, 317, 322, 318), (318, 322, 659, 660), (317, 633, 632, 322), (322, 632, 857, 659), (323, 327, 328, 324), (324, 328, 643, 642), (327, 630, 629, 328), (328, 629, 859, 643), (323, 324, 329, 325), (325, 329, 652, 651), (324, 642, 641, 329), (329, 641, 863, 652), (323, 325, 330, 326), (326, 330, 661, 660), (325, 651, 650, 330), (330, 650, 861, 661), (323, 326, 331, 327), (327, 331, 631, 630), (326, 660, 659, 331), (331, 659, 857, 631), (332, 336, 337, 333), (333, 337, 646, 645), (336, 654, 653, 337), (337, 653, 864, 646), (332, 333, 338, 334), (334, 338, 637, 636), (333, 645, 644, 338), (338, 644, 860, 637), (332, 334, 339, 335), (335, 339, 664, 663), (334, 636, 635, 339), (339, 635, 858, 664), (332, 335, 340, 336), (336, 340, 655, 654), (335, 663, 662, 340), (340, 662, 862, 655), (341, 345, 346, 342), (342, 346, 713, 714), (345, 753, 754, 346), (346, 754, 867, 713), (341, 342, 347, 343), (343, 347, 749, 750), (342, 714, 715, 347), (347, 715, 865, 749), (341, 343, 348, 344), (344, 348, 739, 738), (343, 750, 751, 348), (348, 751, 877, 739), (341, 344, 349, 345), (345, 349, 752, 753), (344, 738, 737, 349), (349, 737, 879, 752), (350, 354, 355, 351), (351, 355, 629, 630), (354, 687, 688, 355), (355, 688, 859, 629), (350, 351, 356, 352), (352, 356, 683, 684), (351, 630, 631, 356), (356, 631, 857, 683), (350, 352, 357, 353), (353, 357, 667, 666), (352, 684, 685, 357), (357, 685, 874, 667), (350, 353, 358, 354), (354, 358, 686, 687), (353, 666, 665, 358), (358, 665, 873, 686), (359, 363, 364, 360), (360, 364, 638, 639), (363, 678, 677, 364), (364, 677, 860, 638), (359, 360, 365, 361), (361, 365, 688, 687), (360, 639, 640, 365), (365, 640, 859, 688), (359, 361, 366, 362), (362, 366, 676, 675), (361, 687, 686, 366), (366, 686, 873, 676), (359, 362, 367, 363), (363, 367, 679, 678), (362, 675, 674, 367), (367, 674, 876, 679), (368, 372, 373, 369), (369, 373, 632, 633), (372, 684, 683, 373), (373, 683, 857, 632), (368, 369, 374, 370), (370, 374, 682, 681), (369, 633, 634, 374), (374, 634, 858, 682), (368, 370, 375, 371), (371, 375, 670, 669), (370, 681, 680, 375), (375, 680, 875, 670), (368, 371, 376, 372), (372, 376, 685, 684), (371, 669, 668, 376), (376, 668, 874, 685), (377, 381, 382, 378), (378, 382, 856, 855), (381, 837, 838, 382), (382, 838, 894, 856), (377, 378, 383, 379), (379, 383, 797, 798), (378, 855, 854, 383), (383, 854, 893, 797), (377, 379, 384, 380), (380, 384, 793, 792), (379, 798, 799, 384), (384, 799, 886, 793), (377, 380, 385, 381), (381, 385, 836, 837), (380, 792, 791, 385), (385, 791, 888, 836), (386, 390, 391, 387), (387, 391, 781, 780), (390, 771, 772, 391), (391, 772, 884, 781), (386, 387, 392, 388), (388, 392, 707, 708), (387, 780, 779, 392), (392, 779, 883, 707), (386, 388, 393, 389), (389, 393, 700, 699), (388, 708, 709, 393), (393, 709, 869, 700), (386, 389, 394, 390), (390, 394, 770, 771), (389, 699, 698, 394), (394, 698, 870, 770), (395, 399, 400, 396), (396, 400, 778, 777), (399, 708, 707, 400), (400, 707, 883, 778), (395, 396, 401, 397), (397, 401, 766, 765), (396, 777, 776, 401), (401, 776, 882, 766), (395, 397, 402, 398), (398, 402, 694, 693), (397, 765, 764, 402), (402, 764, 871, 694), (395, 398, 403, 399), (399, 403, 709, 708), (398, 693, 692, 403), (403, 692, 869, 709), (404, 408, 409, 405), (405, 409, 775, 774), (408, 702, 701, 409), (409, 701, 881, 775), (404, 405, 410, 406), (406, 410, 772, 771), (405, 774, 773, 410), (410, 773, 884, 772), (404, 406, 411, 407), (407, 411, 697, 696), (406, 771, 770, 411), (411, 770, 870, 697), (404, 407, 412, 408), (408, 412, 703, 702), (407, 696, 695, 412), (412, 695, 872, 703), (413, 417, 418, 414), (414, 418, 715, 714), (417, 726, 727, 418), (418, 727, 865, 715), (413, 414, 419, 415), (415, 419, 728, 729), (414, 714, 713, 419), (419, 713, 867, 728), (413, 415, 420, 416), (416, 420, 665, 666), (415, 729, 730, 420), (420, 730, 873, 665), (413, 416, 421, 417), (417, 421, 725, 726), (416, 666, 667, 421), (421, 667, 874, 725), (422, 426, 427, 423), (423, 427, 718, 717), (426, 732, 733, 427), (427, 733, 866, 718), (422, 423, 428, 424), (424, 428, 727, 726), (423, 717, 716, 428), (428, 716, 865, 727), (422, 424, 429, 425), (425, 429, 668, 669), (424, 726, 725, 429), (429, 725, 874, 668), (422, 425, 430, 426), (426, 430, 731, 732), (425, 669, 670, 430), (430, 670, 875, 731), (431, 435, 436, 432), (432, 436, 721, 720), (435, 735, 736, 436), (436, 736, 868, 721), (431, 432, 437, 433), (433, 437, 733, 732), (432, 720, 719, 437), (437, 719, 866, 733), (431, 433, 438, 434), (434, 438, 671, 672), (433, 732, 731, 438), (438, 731, 875, 671), (431, 434, 439, 435), (435, 439, 734, 735), (434, 672, 673, 439), (439, 673, 876, 734), (440, 444, 445, 441), (441, 445, 724, 723), (444, 729, 728, 445), (445, 728, 867, 724), (440, 441, 446, 442), (442, 446, 736, 735), (441, 723, 722, 446), (446, 722, 868, 736), (440, 442, 447, 443), (443, 447, 674, 675), (442, 735, 734, 447), (447, 734, 876, 674), (440, 443, 448, 444), (444, 448, 730, 729), (443, 675, 676, 448), (448, 676, 873, 730), (449, 453, 454, 450), (450, 454, 740, 741), (453, 738, 739, 454), (454, 739, 877, 740), (449, 450, 455, 451), (451, 455, 743, 744), (450, 741, 742, 455), (455, 742, 878, 743), (449, 451, 456, 452), (452, 456, 746, 747), (451, 744, 745, 456), (456, 745, 880, 746), (449, 452, 457, 453), (453, 457, 737, 738), (452, 747, 748, 457), (457, 748, 879, 737), (458, 462, 463, 459), (459, 463, 722, 723), (462, 756, 757, 463), (463, 757, 868, 722), (458, 459, 464, 460), (460, 464, 754, 753), (459, 723, 724, 464), (464, 724, 867, 754), (458, 460, 465, 461), (461, 465, 748, 747), (460, 753, 752, 465), (465, 752, 879, 748), (458, 461, 466, 462), (462, 466, 755, 756), (461, 747, 746, 466), (466, 746, 880, 755), (467, 471, 472, 468), (468, 472, 716, 717), (471, 750, 749, 472), (472, 749, 865, 716), (467, 468, 473, 469), (469, 473, 758, 759), (468, 717, 718, 473), (473, 718, 866, 758), (467, 469, 474, 470), (470, 474, 742, 741), (469, 759, 760, 474), (474, 760, 878, 742), (467, 470, 475, 471), (471, 475, 751, 750), (470, 741, 740, 475), (475, 740, 877, 751), (476, 480, 481, 477), (477, 481, 719, 720), (480, 759, 758, 481), (481, 758, 866, 719), (476, 477, 482, 478), (478, 482, 757, 756), (477, 720, 721, 482), (482, 721, 868, 757), (476, 478, 483, 479), (479, 483, 745, 744), (478, 756, 755, 483), (483, 755, 880, 745), (476, 479, 484, 480), (480, 484, 760, 759), (479, 744, 743, 484), (484, 743, 878, 760), (485, 489, 490, 486), (486, 490, 653, 654), (489, 762, 761, 490), (490, 761, 864, 653), (485, 486, 491, 487), (487, 491, 712, 711), (486, 654, 655, 491), (491, 655, 862, 712), (485, 487, 492, 488), (488, 492, 773, 774), (487, 711, 710, 492), (492, 710, 884, 773), (485, 488, 493, 489), (489, 493, 763, 762), (488, 774, 775, 493), (493, 775, 881, 763), (494, 498, 499, 495), (495, 499, 650, 651), (498, 768, 767, 499), (499, 767, 861, 650), (494, 495, 500, 496), (496, 500, 706, 705), (495, 651, 652, 500), (500, 652, 863, 706), (494, 496, 501, 497), (497, 501, 776, 777), (496, 705, 704, 501), (501, 704, 882, 776), (494, 497, 502, 498), (498, 502, 769, 768), (497, 777, 778, 502), (502, 778, 883, 769), (503, 507, 508, 504), (504, 508, 656, 657), (507, 711, 712, 508), (508, 712, 862, 656), (503, 504, 509, 505), (505, 509, 767, 768), (504, 657, 658, 509), (509, 658, 861, 767), (503, 505, 510, 506), (506, 510, 779, 780), (505, 768, 769, 510), (510, 769, 883, 779), (503, 506, 511, 507), (507, 511, 710, 711), (506, 780, 781, 511), (511, 781, 884, 710), (512, 516, 517, 513), (513, 517, 649, 648), (516, 705, 706, 517), (517, 706, 863, 649), (512, 513, 518, 514), (514, 518, 761, 762), (513, 648, 647, 518), (518, 647, 864, 761), (512, 514, 519, 515), (515, 519, 782, 783), (514, 762, 763, 519), (519, 763, 881, 782), (512, 515, 520, 516), (516, 520, 704, 705), (515, 783, 784, 520), (520, 784, 882, 704), (521, 525, 526, 522), (522, 526, 787, 786), (525, 789, 790, 526), (526, 790, 887, 787), (521, 522, 527, 523), (523, 527, 791, 792), (522, 786, 785, 527), (527, 785, 888, 791), (521, 523, 528, 524), (524, 528, 794, 795), (523, 792, 793, 528), (528, 793, 886, 794), (521, 524, 529, 525), (525, 529, 788, 789), (524, 795, 796, 529), (529, 796, 885, 788), (530, 534, 535, 531), (531, 535, 853, 852), (534, 840, 841, 535), (535, 841, 895, 853), (530, 531, 536, 532), (532, 536, 838, 837), (531, 852, 851, 536), (536, 851, 894, 838), (530, 532, 537, 533), (533, 537, 785, 786), (532, 837, 836, 537), (537, 836, 888, 785), (530, 533, 538, 534), (534, 538, 839, 840), (533, 786, 787, 538), (538, 787, 887, 839), (539, 543, 544, 540), (540, 544, 850, 849), (543, 798, 797, 544), (544, 797, 893, 850), (539, 540, 545, 541), (541, 545, 806, 807), (540, 849, 848, 545), (545, 848, 896, 806), (539, 541, 546, 542), (542, 546, 796, 795), (541, 807, 808, 546), (546, 808, 885, 796), (539, 542, 547, 543), (543, 547, 799, 798), (542, 795, 794, 547), (547, 794, 886, 799), (548, 552, 553, 549), (549, 553, 847, 846), (552, 807, 806, 553), (553, 806, 896, 847), (548, 549, 554, 550), (550, 554, 841, 840), (549, 846, 845, 554), (554, 845, 895, 841), (548, 550, 555, 551), (551, 555, 790, 789), (550, 840, 839, 555), (555, 839, 887, 790), (548, 551, 556, 552), (552, 556, 808, 807), (551, 789, 788, 556), (556, 788, 885, 808), (557, 561, 562, 558), (558, 562, 676, 675), (561, 825, 826, 562), (562, 826, 873, 676), (557, 558, 563, 559), (559, 563, 821, 822), (558, 675, 674, 563), (563, 674, 876, 821), (557, 559, 564, 560), (560, 564, 818, 819), (559, 822, 823, 564), (564, 823, 892, 818), (557, 560, 565, 561), (561, 565, 824, 825), (560, 819, 820, 565), (565, 820, 889, 824), (566, 570, 571, 567), (567, 571, 670, 669), (570, 831, 832, 571), (571, 832, 875, 670), (566, 567, 572, 568), (568, 572, 827, 828), (567, 669, 668, 572), (572, 668, 874, 827), (566, 568, 573, 569), (569, 573, 812, 813), (568, 828, 829, 573), (573, 829, 890, 812), (566, 569, 574, 570), (570, 574, 830, 831), (569, 813, 814, 574), (574, 814, 891, 830), (575, 579, 580, 576), (576, 580, 673, 672), (579, 822, 821, 580), (580, 821, 876, 673), (575, 576, 581, 577), (577, 581, 832, 831), (576, 672, 671, 581), (581, 671, 875, 832), (575, 577, 582, 578), (578, 582, 815, 816), (577, 831, 830, 582), (582, 830, 891, 815), (575, 578, 583, 579), (579, 583, 823, 822), (578, 816, 817, 583), (583, 817, 892, 823), (584, 588, 589, 585), (585, 589, 667, 666), (588, 828, 827, 589), (589, 827, 874, 667), (584, 585, 590, 586), (586, 590, 826, 825), (585, 666, 665, 590), (590, 665, 873, 826), (584, 586, 591, 587), (587, 591, 809, 810), (586, 825, 824, 591), (591, 824, 889, 809), (584, 587, 592, 588), (588, 592, 829, 828), (587, 810, 811, 592), (592, 811, 890, 829), (593, 597, 598, 594), (594, 598, 692, 693), (597, 843, 842, 598), (598, 842, 869, 692), (593, 594, 599, 595), (595, 599, 805, 804), (594, 693, 694, 599), (599, 694, 871, 805), (593, 595, 600, 596), (596, 600, 845, 846), (595, 804, 803, 600), (600, 803, 895, 845), (593, 596, 601, 597), (597, 601, 844, 843), (596, 846, 847, 601), (601, 847, 896, 844), (602, 606, 607, 603), (603, 607, 698, 699), (606, 834, 833, 607), (607, 833, 870, 698), (602, 603, 608, 604), (604, 608, 842, 843), (603, 699, 700, 608), (608, 700, 869, 842), (602, 604, 609, 605), (605, 609, 848, 849), (604, 843, 844, 609), (609, 844, 896, 848), (602, 605, 610, 606), (606, 610, 835, 834), (605, 849, 850, 610), (610, 850, 893, 835), (611, 615, 616, 612), (612, 616, 691, 690), (615, 804, 805, 616), (616, 805, 871, 691), (611, 612, 617, 613), (613, 617, 802, 801), (612, 690, 689, 617), (617, 689, 872, 802), (611, 613, 618, 614), (614, 618, 851, 852), (613, 801, 800, 618), (618, 800, 894, 851), (611, 614, 619, 615), (615, 619, 803, 804), (614, 852, 853, 619), (619, 853, 895, 803), (620, 624, 625, 621), (621, 625, 695, 696), (624, 801, 802, 625), (625, 802, 872, 695), (620, 621, 626, 622), (622, 626, 833, 834), (621, 696, 697, 626), (626, 697, 870, 833), (620, 622, 627, 623), (623, 627, 854, 855), (622, 834, 835, 627), (627, 835, 893, 854), (620, 623, 628, 624), (624, 628, 800, 801), (623, 855, 856, 628), (628, 856, 894, 800)])
me_cube_036.use_remesh_preserve_volume = False
me_cube_036.use_remesh_preserve_attributes = False
me_cube_036.use_mirror_vertex_groups = False
me_cube_036.update()
me_cylinder_018 = bpy.data.meshes.new('Cylinder.018')
me_cylinder_018.from_pydata([(0.3841, 0.8572, 1.811), (0.5766, 0.746, 1.811), (0.5766, 0.746, 1.501), (0.3841, 0.8572, 1.494), (0.3281, 0.7594, 1.811), (0.5207, 0.6482, 1.811), (0.5766, 0.746, 1.501), (0.3281, 0.7594, 1.494), (0.8217, 0.4744, 1.811), (0.6591, 0.5683, 1.811), (0.6591, 0.5683, 1.651), (0.6591, 0.5683, 1.501), (0.6591, 0.5683, 1.501), (0.5207, 0.6482, 1.501), (0.5207, 0.6482, 1.501), (0.1897, 0.8393, 1.494), (0.1897, 0.8393, 1.811), (5.96e-08, 0.9488, 1.811), (2.682e-07, 0.9488, -1.321), (0.135, 0.8709, -1.321), (0.6303, 0.585, -1.321), (0.8217, 0.4744, -1.321), (0.7151, 0.6661, 1.501), (0.2456, 0.9371, 1.494), (0.8217, -0.4744, 1.811), (0.8217, -0.2979, 1.811), (0.8217, -0.2979, 1.455), (0.8217, -0.1381, 1.455), (0.8217, -0.1381, 1.811), (0.8217, 0.1075, 1.811), (0.8217, 0.1075, 1.455), (0.8217, 0.2674, 1.455), (0.8217, 0.2674, 1.811), (0.8217, -0.4744, -1.321), (0.7151, 0.6661, 1.811), (0.9344, 0.5395, 1.811), (0.2456, 0.9371, 1.811), (1.49e-07, 1.079, 1.811), (-0.1875, 0.8406, 1.811), (-0.1875, 0.8406, 1.495), (-0.326, 0.7606, 1.495), (-0.326, 0.7606, 1.811), (-0.5073, 0.6559, 1.811), (-0.5073, 0.6559, 1.495), (-0.6458, 0.576, 1.495), (-0.6458, 0.576, 1.811), (-0.8217, 0.4744, 1.811), (-0.8217, 0.4744, -1.321), (0.5265, 0.4312, -1.321), (0.05313, 0.7488, -1.321), (-0.8217, -0.4744, -1.321), (8.941e-08, -0.9488, -1.321), (0.9344, 0.5395, 0.869), (1.49e-07, 1.079, 0.869), (-2.384e-07, -0.9488, 1.811), (0.2122, -0.8263, 1.811), (0.2122, -0.8263, 1.495), (0.3508, -0.7463, 1.495), (0.3508, -0.7463, 1.811), (0.5236, -0.6465, 1.811), (0.5236, -0.6465, 1.495), (0.5342, -0.6404, 1.495), (0.6021, -0.6013, 1.495), (0.6622, -0.5665, 1.495), (0.6622, -0.5665, 1.811), (0.9344, -0.5395, 1.811), (0.9344, -0.2992, 1.811), (0.9344, -0.2992, 1.455), (0.9344, -0.1393, 1.455), (0.9344, -0.1393, 1.811), (0.9344, 0.1063, 1.811), (0.9344, 0.2662, 1.811), (0.7151, 0.6661, 1.501), (-0.2432, 0.9386, 1.811), (-0.2432, 0.9386, 1.495), (-0.3816, 0.8586, 1.495), (-0.3816, 0.8586, 1.811), (-0.5629, 0.7539, 1.811), (-0.5629, 0.7539, 1.495), (-0.7014, 0.674, 1.495), (-0.7014, 0.674, 1.811), (-0.9344, 0.5395, 1.811), (-0.8217, 0.2653, 1.811), (-0.8217, 0.2653, 1.495), (-0.8217, 0.1054, 1.495), (-0.8217, 0.1054, 1.811), (-0.8217, -0.1237, 1.811), (-0.8217, -0.1237, 1.495), (-0.8217, -0.2836, 1.495), (-0.8217, -0.2836, 1.811), (-0.8217, -0.4744, 1.811), (-0.5516, -0.6409, -0.255), (-0.223, -0.8095, -0.2574), (-0.6315, -0.5843, 1.811), (-0.6315, -0.5843, 1.495), (-0.493, -0.6642, 1.495), (-0.493, -0.6642, 1.811), (-0.2956, -0.7782, 1.811), (-0.2956, -0.7782, 1.495), (-0.1571, -0.8582, 1.495), (-0.1571, -0.8582, 1.811), (-0.1914, -0.8336, 0.1492), (-0.3869, -0.7254, 0.465), (-0.5739, -0.6222, 0.1571), (-1.49e-07, -1.079, 1.811), (0.2721, -0.9218, 1.811), (0.2721, -0.9218, 1.495), (0.4107, -0.8419, 1.495), (0.4107, -0.8419, 1.811), (0.5835, -0.7421, 1.811), (0.5835, -0.7421, 1.495), (0.7221, -0.6621, 1.495), (0.5358, -0.6428, 1.495), (0.7221, -0.6621, 1.811), (0.9344, 0.2662, 1.455), (0.9344, 0.1063, 1.455), (0.9344, -0.5395, 0.869), (-0.9344, 0.2669, 1.811), (-0.9344, 0.2669, 1.495), (-0.9344, 0.107, 1.495), (-0.9344, 0.107, 1.811), (-0.9344, -0.1221, 1.811), (-0.9344, -0.1221, 1.495), (-0.9344, -0.282, 1.495), (-0.9344, -0.282, 1.811), (-0.9344, -0.5395, 1.811), (2.242e-07, 0.6233, 0.8085), (0.5398, 0.3117, 0.8085), (-0.6901, -0.6805, 1.811), (-0.6901, -0.6805, 1.495), (-0.5516, -0.7605, 1.495), (-0.5516, -0.7605, 1.811), (-0.3542, -0.8744, 1.811), (-0.3542, -0.8744, 1.495), (-0.2157, -0.9544, 1.495), (-0.2157, -0.9544, 1.811), (-1.49e-07, -1.079, 0.869), (0.5398, -0.3117, 0.8085), (-0.9344, 0.5395, 0.869), (-0.9344, -0.5395, 0.869), (-0.5398, 0.3117, 0.8085), (-7.645e-08, -0.6233, 0.8085), (0.9705, 0.5505, -1.415), (0.9705, -0.5788, -1.415), (-0.9856, 0.5505, -1.415), (-0.007532, 1.115, -1.415), (-0.5398, -0.3117, 0.8085), (-0.007532, -1.143, -1.415), (-0.9856, -0.5788, -1.415), (-0.2477, -0.8464, -0.2574), (-0.5765, -0.6778, -0.2549), (-0.4115, -0.7624, 0.4649), (0.7349, 0.6866, -1.382), (0.1708, 1.012, -1.388), (-0.2161, -0.8705, 0.1491), (-0.599, -0.6589, 0.1561), (0.866, 0.5, 0.8085), (2.98e-08, 1.0, 0.8085), (0.866, -0.5, 0.8085), (-0.866, 0.5, 0.8085), (-8.941e-08, -1.0, 0.8085), (-0.866, -0.5, 0.8085), (1.986e-07, 0.445, 2.177), (0.3854, 0.2225, 2.177), (0.3854, -0.2225, 2.177), (-0.3854, 0.2225, 2.177), (-1.91e-07, -0.445, 2.177), (-0.3854, -0.2225, 2.177), (0.5398, 0.3117, 1.898), (1.096e-07, 0.6233, 1.898), (0.5398, -0.3117, 1.898), (-0.5398, 0.3117, 1.898), (-1.91e-07, -0.6233, 1.898), (-0.5398, -0.3117, 1.898), (1.133e-07, 0.2768, 2.346), (0.2397, 0.1384, 2.346), (0.2397, -0.1384, 2.346), (-0.2397, 0.1384, 2.346), (-1.423e-07, -0.2768, 2.346), (-0.2397, -0.1384, 2.346)], [(9, 10), (10, 11), (11, 12), (12, 13), (13, 14), (153, 19)], [(1, 2, 6, 22, 72, 34, 35, 52, 53, 37, 36, 23, 3, 0), (4, 5, 1, 0), (3, 7, 4, 0), (23, 15, 7, 3), (24, 25, 26, 27, 28, 29, 30, 31, 32, 8, 21, 33), (34, 9, 8, 35), (15, 23, 36, 16), (17, 16, 36, 37), (17, 38, 39, 40, 41, 42, 43, 44, 45, 46, 47, 18), (21, 20, 48, 49, 19, 18, 47, 50, 51, 33), (54, 55, 56, 57, 58, 59, 60, 61, 62, 63, 64, 24, 33, 51), (25, 24, 65, 66), (67, 26, 25, 66), (68, 27, 26, 67), (27, 68, 69, 28), (29, 28, 69, 70), (8, 32, 71, 35), (38, 17, 37, 73), (74, 39, 38, 73), (75, 40, 39, 74), (40, 75, 76, 41), (42, 41, 76, 77), (78, 43, 42, 77), (79, 44, 43, 78), (44, 79, 80, 45), (46, 45, 80, 81), (46, 82, 83, 84, 85, 86, 87, 88, 89, 90, 50, 47), (50, 91, 92, 51), (90, 93, 94, 95, 96, 97, 98, 99, 100, 54, 51, 92, 101, 102, 103, 91, 50), (55, 54, 104, 105), (106, 56, 55, 105), (56, 106, 107, 57), (57, 107, 108, 58), (59, 58, 108, 109), (110, 60, 59, 109), (110, 111, 63, 62, 112, 61, 60), (61, 112, 62), (63, 111, 113, 64), (24, 64, 113, 65), (52, 35, 71, 114, 115, 70, 69, 68, 67, 66, 65, 116), (75, 74, 73, 37, 53, 138, 81, 80, 79, 78, 77, 76), (82, 46, 81, 117), (118, 83, 82, 117), (119, 84, 83, 118), (84, 119, 120, 85), (86, 85, 120, 121), (122, 87, 86, 121), (123, 88, 87, 122), (88, 123, 124, 89), (90, 89, 124, 125), (157, 53, 52, 156), (93, 90, 125, 128), (129, 94, 93, 128), (130, 95, 94, 129), (95, 130, 131, 96), (97, 96, 131, 132), (133, 98, 97, 132), (134, 99, 98, 133), (99, 134, 135, 100), (54, 100, 135, 104), (116, 65, 113, 111, 110, 109, 108, 107, 106, 105, 104, 136), (156, 52, 116, 158), (123, 122, 121, 120, 119, 118, 117, 81, 138, 139, 125, 124), (156, 142, 145, 157), (159, 138, 53, 157), (134, 133, 132, 131, 130, 129, 128, 125, 139, 136, 104, 135), (158, 116, 136, 160), (142, 156, 158, 143), (144, 159, 157, 145), (161, 139, 138, 159), (143, 158, 160, 147), (160, 136, 139, 161), (148, 161, 159, 144), (147, 160, 149, 150, 161, 148), (160, 161, 150, 155, 151, 154, 149), (152, 142, 145, 153), (31, 114, 71, 32), (114, 31, 30, 115), (115, 30, 29, 70), (5, 14, 6, 1), (6, 14, 12, 72), (72, 12, 9, 34), (20, 19, 49, 48), (142, 143, 147, 148, 144, 145), (140, 146, 173, 171), (126, 127, 156, 157), (127, 137, 158, 156), (140, 126, 157, 159), (137, 141, 160, 158), (146, 140, 159, 161), (141, 146, 161, 160), (165, 167, 179, 177), (126, 140, 171, 169), (127, 126, 169, 168), (146, 141, 172, 173), (141, 137, 170, 172), (137, 127, 168, 170), (162, 163, 168, 169), (163, 164, 170, 168), (165, 162, 169, 171), (164, 166, 172, 170), (167, 165, 171, 173), (166, 167, 173, 172), (176, 175, 174, 177, 179, 178), (162, 165, 177, 174), (163, 162, 174, 175), (167, 166, 178, 179), (166, 164, 176, 178), (164, 163, 175, 176)])
me_cylinder_018.materials.append(mat_material_004)
me_cylinder_018.use_remesh_preserve_volume = False
me_cylinder_018.use_remesh_preserve_attributes = False
me_cylinder_018.use_mirror_vertex_groups = False
me_cylinder_018.update()

# ---- objects
ob_point_003 = bpy.data.objects.new('Point.003', light_point_003)
ob_point_002 = bpy.data.objects.new('Point.002', light_point_002)
ob_point_001 = bpy.data.objects.new('Point.001', light_point_001)
ob_cube_057 = bpy.data.objects.new('Cube.057', me_cube_036)
ob_cylinder_021 = bpy.data.objects.new('Cylinder.021', me_cylinder_018)

# ---- transforms, parenting, visibility, modifiers, constraints
ob_point_003.location = (-2.397, 2.313, 4.582)
ob_point_003.lineart.crease_threshold = 0.0
ob_point_002.location = (-0.333, 2.313, 4.492)
ob_point_002.lineart.crease_threshold = 0.0
ob_point_001.location = (-0.333, -1.874, 4.373)
ob_point_001.lineart.crease_threshold = 0.0
ob_cube_057.location = (-0.208, 0.2643, 3.566)
ob_cube_057.rotation_euler = (3.202e-07, 0.4215, 5.64)
ob_cube_057.scale = (0.03599, 0.01409, 0.03446)
ob_cube_057.lineart.crease_threshold = 0.0
ob_cylinder_021.location = (0.02112, 0.06382, 1.774)
ob_cylinder_021.rotation_euler = (-4.789e-07, 8.882e-15, 4.494)
ob_cylinder_021.scale = (0.6159, 0.6159, 0.749)
ob_cylinder_021.lineart.crease_threshold = 0.0

# ---- collection membership
col_collection_1.objects.link(ob_point_003)
col_collection_1.objects.link(ob_point_002)
col_collection_1.objects.link(ob_point_001)
col_collection_1.objects.link(ob_cube_057)
col_collection_1.objects.link(ob_cylinder_021)

# ---- scene / render settings (as saved in the file)
scene.frame_start = 1; scene.frame_end = 250; scene.frame_set(49)
scene.render.engine = 'BLENDER_EEVEE_NEXT'
scene.render.resolution_percentage = 50
scene.render.dither_intensity = 0.0
scene.cycles.use_denoising = False
scene.cycles.samples = 128
scene.cycles.sampling_pattern = 'TABULATED_SOBOL'
scene.cycles.use_adaptive_sampling = False
scene.cycles.use_light_tree = False
scene.cycles.blur_glossy = 0.0
scene.cycles.sample_clamp_indirect = 0.0
scene.view_settings.view_transform = 'Standard'
bpy.context.view_layer.update()

# ---- added for rendering (the .blend has no active camera): camera
cam_auto = bpy.data.cameras.new('AutoCamera')
cam_auto.lens = 50.0
cam_auto.sensor_width = 36.0
cam_auto.clip_end = 1000.0
ob_auto_camera = bpy.data.objects.new('AutoCamera', cam_auto)
scene.collection.objects.link(ob_auto_camera)
ob_auto_camera.location = (3.8186, -4.49322, 5.50727)
ob_auto_camera.rotation_euler = (1.09748, -7.21219e-08, 0.694738)
scene.camera = ob_auto_camera
bpy.context.view_layer.update()
